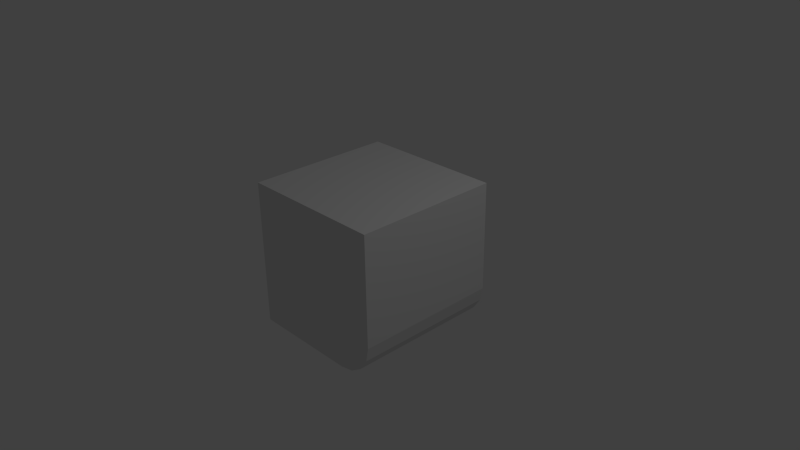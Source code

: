# Source: cube0010.blend  (saved by Blender 2.68.0; exported with 4.5.12 LTS)
import bpy
from mathutils import Matrix  # noqa: F401  (used for matrix-valued properties, if any)

bpy.ops.wm.read_factory_settings(use_empty=True)
scene = bpy.context.scene
scene.name = 'Scene'

# ---- collections
col_collection_1 = bpy.data.collections.new('Collection 1'); scene.collection.children.link(col_collection_1)

# ---- world
world_world = bpy.data.worlds.new('World'); scene.world = world_world
world_world.color = (0.05088, 0.05088, 0.05088)
world_world.use_sun_shadow = False
world_world.sun_shadow_jitter_overblur = 0.0
world_world.cycles.sampling_method = 'MANUAL'
world_world.cycles.sample_map_resolution = 256

# ---- cameras
cam_camera = bpy.data.cameras.new('Camera')
cam_camera.clip_end = 100.0
cam_camera.lens = 35.0
cam_camera.sensor_width = 32.0
cam_camera.sensor_height = 18.0
cam_camera.ortho_scale = 7.314
cam_camera.dof.focus_distance = 0.0
cam_camera.dof.aperture_fstop = 128.0

# ---- lights
light_lamp = bpy.data.lights.new('Lamp', 'POINT')
light_lamp.transmission_factor = 0.0
light_lamp.cutoff_distance = 30.0
light_lamp.energy = 100.0
light_lamp.shadow_buffer_clip_start = 1.001
light_lamp.shadow_soft_size = 0.1
light_lamp.shadow_maximum_resolution = 0.006
light_lamp.use_absolute_resolution = True
light_lamp.cycles.use_multiple_importance_sampling = False

# ---- meshes
me_cube_002 = bpy.data.meshes.new('Cube.002')
me_cube_002.from_pydata([(-1.0, -1.0, -1.0), (-1.0, 1.0, -1.0), (-1.0, -1.0, 1.0), (-1.0, 1.0, 1.0), (1.0, 1.0, 1.0), (1.0, -1.0, 1.0), (0.0, 1.0, 1.0), (0.0, 1.0, -1.0), (0.0, -1.0, 1.0), (0.0, -1.0, -1.0), (-1.0, 1.0, 0.0), (-1.0, -1.0, 0.0), (1.0, -1.0, 0.0), (0.0, 1.0, 0.0), (1.0, 1.0, -0.5), (0.5, 1.0, -1.0), (0.9619, 1.0, -0.6913), (0.8536, 1.0, -0.8536), (0.6913, 1.0, -0.9619), (0.5, -1.0, -1.0), (1.0, -1.0, -0.5), (0.6913, -1.0, -0.9619), (0.8536, -1.0, -0.8536), (0.9619, -1.0, -0.6913), (1.0, 1.0, 5.96e-08), (0.0, -1.0, 0.0)], [], [(11, 10, 1, 0), (8, 6, 3, 2), (10, 13, 7, 1), (0, 1, 7, 9), (5, 4, 6, 8), (2, 3, 10, 11), (3, 6, 13, 10), (14, 20, 23, 16), (16, 23, 22, 17), (17, 22, 21, 18), (18, 21, 19, 15), (25, 11, 0, 9), (6, 4, 24, 13), (4, 5, 12, 24), (8, 2, 11, 25), (5, 8, 25, 12), (20, 14, 24, 12), (15, 19, 9, 7), (16, 17, 18, 15, 7, 13, 24, 14), (20, 12, 25, 9, 19, 21, 22, 23)])
_uv = me_cube_002.uv_layers.new(name='UVMap')
_uv.uv.foreach_set('vector', [0.0, 0.5, 1.0, 0.5, 1.0, 0.0, 0.0, 0.0, 0.5, 0.0, 0.5, 1.0, 0.0, 1.0, 0.0, 0.0, 0.0, 0.5, 0.5, 0.5, 0.5, 0.0, 0.0, 0.0, 0.0, 0.0, 0.0, 1.0, 0.5, 1.0, 0.5, 0.0, 0.0, 0.0, 0.0, 1.0, -0.5, 1.0, -0.5, 0.0, 0.0, 0.0, 1.0, 0.0, 1.0, -0.5, 0.0, -0.5, 0.0, 1.0, 0.5, 1.0, 0.5, 0.5, 0.0, 0.5, 0.0, 0.25, -1.0, 0.25, -1.0, 0.1543, 0.0, 0.1543, 0.0, 0.1543, -1.0, 0.1543, -1.0, 0.07322, 0.0, 0.07322, 0.9268, 0.0, 0.9268, -1.0, 0.8457, -1.0, 0.8457, 0.0, 0.8457, 0.0, 0.8457, -1.0, 0.75, -1.0, 0.75, 0.0, 0.5, 0.5, 0.0, 0.5, 0.0, 5.977e-08, 0.5, 5.977e-08, 0.5, 1.0, 1.0, 1.0, 1.0, 0.5, 0.5, 0.5, 0.0, 0.0, -1.0, 0.0, -1.0, -0.5, 0.0, -0.5, 0.5, 1.0, 0.0, 1.0, 0.0, 0.5, 0.5, 0.5, 1.0, 1.0, 0.5, 1.0, 0.5, 0.5, 1.0, 0.5, 0.0, 0.25, 1.0, 0.25, 1.0, 0.5, 0.0, 0.5, 0.75, 0.0, 0.75, -1.0, 0.5, -1.0, 0.5, 0.0, 0.981, 0.1543, 0.9268, 0.07322, 0.8457, 0.01903, 0.75, 0.0, 0.5, 0.0, 0.5, 0.5, 1.0, 0.5, 1.0, 0.25, 1.0, 0.25, 1.0, 0.5, 0.5, 0.5, 0.5, 5.977e-08, 0.75, 5.977e-08, 0.8457, 0.01903, 0.9268, 0.07322, 0.981, 0.1543])
me_cube_002.use_remesh_preserve_volume = False
me_cube_002.use_remesh_preserve_attributes = False
me_cube_002.use_mirror_vertex_groups = False
me_cube_002.update()

# ---- objects
ob_cube = bpy.data.objects.new('Cube', me_cube_002)
ob_lamp = bpy.data.objects.new('Lamp', light_lamp)
ob_camera = bpy.data.objects.new('Camera', cam_camera)

# ---- transforms, parenting, visibility, modifiers, constraints
ob_cube.location = (0.0, 0.0, 0.0)
ob_cube.lineart.crease_threshold = 0.0
_vg = ob_cube.vertex_groups.new(name='topRight')
_vg = ob_cube.vertex_groups.new(name='topLeft')
_vg = ob_cube.vertex_groups.new(name='bottomLeft')
_vg = ob_cube.vertex_groups.new(name='bottomRight')
_m = ob_cube.modifiers.new('Mirror', 'MIRROR')
_m.use_axis = (False, False, False)
ob_lamp.location = (4.076, 1.005, 5.904)
ob_lamp.rotation_euler = (0.6503, 0.05522, 1.866)
ob_lamp.lock_rotations_4d = False
ob_lamp.empty_display_type = 'ARROWS'
ob_lamp.color = (0.0, 0.0, 0.0, 0.0)
ob_lamp.lineart.crease_threshold = 0.0
ob_camera.location = (7.481, -6.508, 5.344)
ob_camera.rotation_euler = (1.109, 0.01082, 0.8149)
ob_camera.lock_rotations_4d = False
ob_camera.empty_display_type = 'ARROWS'
ob_camera.color = (0.0, 0.0, 0.0, 0.0)
ob_camera.display_type = 'WIRE'
ob_camera.lineart.crease_threshold = 0.0

# ---- collection membership
col_collection_1.objects.link(ob_cube)
col_collection_1.objects.link(ob_lamp)
col_collection_1.objects.link(ob_camera)

# ---- scene / render settings (as saved in the file)
scene.camera = ob_camera
scene.frame_start = 1; scene.frame_end = 250; scene.frame_set(1)
scene.render.engine = 'BLENDER_EEVEE_NEXT'
scene.render.image_settings.color_mode = 'RGB'
scene.render.image_settings.compression = 90
scene.render.resolution_percentage = 50
scene.render.dither_intensity = 0.0
scene.cycles.use_denoising = False
scene.cycles.samples = 10
scene.cycles.sampling_pattern = 'TABULATED_SOBOL'
scene.cycles.light_sampling_threshold = 0.0
scene.cycles.use_adaptive_sampling = False
scene.cycles.use_light_tree = False
scene.cycles.blur_glossy = 0.0
scene.cycles.volume_bounces = 1
scene.cycles.pixel_filter_type = 'GAUSSIAN'
scene.cycles.sample_clamp_indirect = 0.0
scene.view_settings.view_transform = 'Standard'
bpy.context.view_layer.update()
